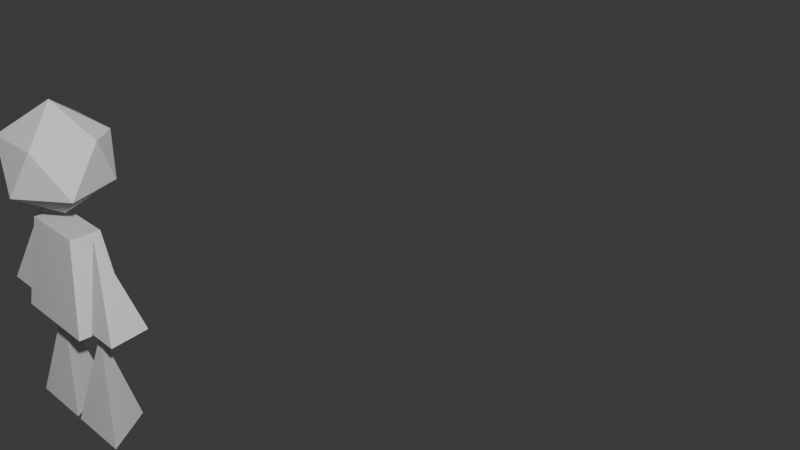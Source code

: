 # Source: model.blend  (saved by Blender 5.0.119; exported with 4.5.12 LTS)
import bpy
from mathutils import Matrix  # noqa: F401  (used for matrix-valued properties, if any)

bpy.ops.wm.read_factory_settings(use_empty=True)
scene = bpy.context.scene
scene.name = 'Scene'

# ---- collections
col_collection = bpy.data.collections.new('Collection'); scene.collection.children.link(col_collection)

# ---- world
world_world = bpy.data.worlds.new('World'); scene.world = world_world
world_world.use_nodes = True; world_world.node_tree.nodes.clear()
_N = world_world.node_tree.nodes; _L = world_world.node_tree.links
n0 = _N.new('ShaderNodeOutputWorld'); n0.name = 'World Output'; n0.location = (200, 100)
n1 = _N.new('ShaderNodeBackground'); n1.name = 'Background'; n1.location = (-200, 100)
n1.inputs[0].default_value = (0.05088, 0.05088, 0.05088, 1.0)
_L.new(n1.outputs[0], n0.inputs[0])
n0.is_active_output = True
world_world.color = (0.05088, 0.05088, 0.05088)
world_world.sun_shadow_jitter_overblur = 0.0

# ---- cameras
cam_camera = bpy.data.cameras.new('Camera')
cam_camera.clip_end = 100.0
cam_camera.ortho_scale = 7.314

# ---- lights
light_light = bpy.data.lights.new('Light', 'POINT')
light_light.energy = 1000.0
light_light.shadow_soft_size = 0.1

# ---- meshes
me_cone_006 = bpy.data.meshes.new('Cone.006')
me_cone_006.from_pydata([(0.0, 0.0, 4.098), (0.0, 0.0, 4.098), (0.0, 0.0, 4.098), (0.0, 0.0, 4.098), (0.0, 0.0, 4.098), (1.227, -0.4059, 4.665), (1.227, -0.4059, 4.665), (1.227, -0.4059, 4.665), (1.227, -0.4059, 4.665), (1.227, -0.4059, 4.665), (0.04455, -1.472, 4.665), (0.04455, -1.472, 4.665), (0.04455, -1.472, 4.665), (0.04455, -1.472, 4.665), (0.04455, -1.472, 4.665), (-1.199, -0.5037, 4.665), (-1.199, -0.5037, 4.665), (-1.199, -0.5037, 4.665), (-1.199, -0.5037, 4.665), (-1.199, -0.5037, 4.665), (-0.8657, 1.221, 4.665), (-0.8657, 1.221, 4.665), (-0.8657, 1.221, 4.665), (-0.8657, 1.221, 4.665), (-0.8657, 1.221, 4.665), (0.7137, 1.221, 4.665), (0.7137, 1.221, 4.665), (0.7137, 1.221, 4.665), (0.7137, 1.221, 4.665), (0.7137, 1.221, 4.665), (0.7858, -1.16, 5.581), (0.7858, -1.16, 5.581), (0.7858, -1.16, 5.581), (0.7858, -1.16, 5.581), (0.7858, -1.16, 5.581), (-0.7137, -1.221, 5.581), (-0.7137, -1.221, 5.581), (-0.7137, -1.221, 5.581), (-0.7137, -1.221, 5.581), (-0.7137, -1.221, 5.581), (-1.307, 0.3786, 5.659), (-1.307, 0.3786, 5.659), (-1.307, 0.3786, 5.659), (-1.307, 0.3786, 5.659), (-1.307, 0.3786, 5.659), (0.7137, 1.221, 5.581), (0.7137, 1.221, 5.581), (0.7137, 1.221, 5.581), (0.7137, 1.221, 5.581), (1.199, 0.5037, 5.581), (1.199, 0.5037, 5.581), (1.199, 0.5037, 5.581), (1.199, 0.5037, 5.581), (1.199, 0.5037, 5.581), (0.0, 0.0, 6.148), (0.0, 0.0, 6.148), (0.0, 0.0, 6.148), (0.0, 0.0, 6.148), (0.0, 0.0, 6.148), (0.0, 0.0, 6.148), (-0.8657, 1.221, 5.581), (-0.8657, 1.221, 5.581), (-0.8657, 1.221, 5.581), (-0.8657, 1.221, 5.581), (0.9333, 1.0, 0.0), (0.9333, 1.0, 0.0), (0.9333, 1.0, 0.0), (1.799, -0.5, 0.0), (1.799, -0.5, 0.0), (1.799, -0.5, 0.0), (0.06731, -0.5, 0.0), (0.06731, -0.5, 0.0), (0.06731, -0.5, 0.0), (0.9333, -5.96e-08, 2.0), (0.9333, -5.96e-08, 2.0), (0.9333, -5.96e-08, 2.0), (-0.9333, 1.0, 0.0), (-0.9333, 1.0, 0.0), (-0.9333, 1.0, 0.0), (-1.799, -0.5, 0.0), (-1.799, -0.5, 0.0), (-1.799, -0.5, 0.0), (-0.06731, -0.5, 0.0), (-0.06731, -0.5, 0.0), (-0.06731, -0.5, 0.0), (-0.9333, -5.96e-08, 2.0), (-0.9333, -5.96e-08, 2.0), (-0.9333, -5.96e-08, 2.0), (-1.214, -0.7895, 2.14), (-1.214, -0.7895, 2.14), (-1.214, -0.7895, 2.14), (-0.8645, -0.4561, 3.905), (-0.8645, -0.4561, 3.905), (-0.8645, -0.4561, 3.905), (-1.214, 0.7895, 2.14), (-1.214, 0.7895, 2.14), (-0.8645, 0.4561, 3.905), (-0.8645, 0.4561, 3.905), (1.214, -0.7895, 2.14), (1.214, -0.7895, 2.14), (1.214, -0.7895, 2.14), (0.8645, -0.4561, 3.905), (0.8645, -0.4561, 3.905), (0.8645, -0.4561, 3.905), (1.214, 0.7895, 2.14), (1.214, 0.7895, 2.14), (0.8645, 0.4561, 3.905), (0.8645, 0.4561, 3.905), (2.181, 0.7169, 2.305), (2.181, 0.7169, 2.305), (2.181, 0.7169, 2.305), (2.362, -0.5351, 2.305), (2.362, -0.5351, 2.305), (2.362, -0.5351, 2.305), (1.481, -0.5351, 2.305), (1.481, -0.5351, 2.305), (1.481, -0.5351, 2.305), (1.267, -6.379e-08, 3.938), (1.267, -6.379e-08, 3.938), (1.267, -6.379e-08, 3.938), (-2.181, 0.7169, 2.305), (-2.181, 0.7169, 2.305), (-2.181, 0.7169, 2.305), (-2.362, -0.5351, 2.305), (-2.362, -0.5351, 2.305), (-2.362, -0.5351, 2.305), (-1.481, -0.5351, 2.305), (-1.481, -0.5351, 2.305), (-1.481, -0.5351, 2.305), (-1.267, -6.379e-08, 3.938), (-1.267, -6.379e-08, 3.938), (-1.267, -6.379e-08, 3.938), (-1.039, -0.6228, 3.023), (-1.039, 0.6228, 3.023), (1.039, 0.6228, 3.023), (1.039, -0.6228, 3.023)], [(91, 101), (88, 98)], [(1, 5, 11), (6, 2, 27), (3, 13, 15), (4, 16, 22), (0, 21, 26), (8, 29, 52), (12, 7, 33), (17, 14, 38), (24, 19, 44), (9, 53, 34), (10, 31, 36), (18, 39, 43), (61, 54, 46), (28, 48, 51), (32, 50, 57), (35, 30, 55), (41, 37, 59), (40, 58, 62), (49, 47, 56), (23, 42, 63), (65, 74, 69), (64, 68, 71), (67, 73, 70), (72, 75, 66), (78, 81, 87), (76, 83, 80), (79, 82, 85), (84, 77, 86), (99, 89, 94, 104), (92, 102, 106, 96), (133, 134, 105, 95), (109, 118, 113), (108, 112, 115), (111, 117, 114), (116, 119, 110), (122, 125, 131), (120, 127, 124), (123, 126, 129), (128, 121, 130), (60, 45, 25, 20), (100, 105, 134, 135), (132, 90, 100, 135), (95, 90, 132, 133), (132, 135, 103, 93), (103, 135, 134, 107), (107, 134, 133, 97), (97, 133, 132, 93)])
_uv = me_cone_006.uv_layers.new(name='UVMap')
_uv.uv.foreach_set('vector', [0.751, 0.251, 0.873, 0.251, 0.751, 0.498, 0.251, 0.873, 0.251, 0.751, 0.498, 0.751, 0.752, 0.499, 0.874, 0.252, 0.874, 0.499, 0.751, 0.501, 0.873, 0.501, 0.751, 0.748, 0.248, 0.251, 0.001001, 0.498, 0.001001, 0.251, 0.376, 0.998, 0.498, 0.876, 0.376, 0.876, 0.998, 0.501, 0.876, 0.623, 0.876, 0.501, 0.999, 0.502, 0.877, 0.624, 0.999, 0.624, 0.501, 0.998, 0.623, 0.876, 0.501, 0.876, 0.499, 0.999, 0.499, 0.877, 0.377, 0.999, 0.876, 0.626, 0.876, 0.748, 0.998, 0.626, 0.624, 0.999, 0.502, 0.999, 0.624, 0.877, 0.249, 0.252, 0.002002, 0.499, 0.249, 0.499, 0.626, 0.998, 0.626, 0.876, 0.748, 0.876, 0.252, 0.874, 0.499, 0.752, 0.499, 0.874, 0.498, 0.001001, 0.251, 0.001001, 0.251, 0.248, 0.752, 0.749, 0.874, 0.502, 0.874, 0.749, 0.751, 0.876, 0.751, 0.998, 0.873, 0.876, 0.874, 0.999, 0.752, 0.999, 0.874, 0.877, 0.627, 0.999, 0.749, 0.877, 0.749, 0.999, 0.498, 0.251, 0.251, 0.498, 0.251, 0.251, 0.252, 0.249, 0.499, 0.249, 0.499, 0.002002, 0.748, 0.001001, 0.501, 0.248, 0.501, 0.001001, 0.002002, 0.749, 0.249, 0.502, 0.249, 0.749, 0.252, 0.499, 0.499, 0.499, 0.499, 0.252, 0.748, 0.251, 0.501, 0.251, 0.501, 0.498, 0.502, 0.249, 0.749, 0.249, 0.749, 0.002002, 0.248, 0.501, 0.001001, 0.501, 0.001001, 0.748, 0.249, 0.001001, 0.001001, 0.001001, 0.001001, 0.249, 0.249, 0.249, 0.374, 0.749, 0.374, 0.501, 0.251, 0.501, 0.251, 0.749, 0.376, 0.624, 0.624, 0.624, 0.624, 0.501, 0.376, 0.501, 0.501, 0.751, 0.748, 0.751, 0.501, 0.873, 0.876, 0.248, 0.876, 0.001001, 0.998, 0.001001, 0.877, 0.249, 0.999, 0.002002, 0.999, 0.249, 0.749, 0.499, 0.749, 0.252, 0.502, 0.499, 0.749, 0.874, 0.749, 0.752, 0.502, 0.874, 0.999, 0.627, 0.877, 0.749, 0.999, 0.749, 0.001001, 0.998, 0.001001, 0.876, 0.248, 0.876, 0.249, 0.999, 0.249, 0.877, 0.002002, 0.999, 0.749, 0.749, 0.749, 0.501, 0.626, 0.501, 0.626, 0.749, 0.874, 0.751, 0.751, 0.751, 0.751, 0.874, 0.874, 0.874, 0.624, 0.749, 0.624, 0.626, 0.376, 0.626, 0.376, 0.749, 0.999, 0.251, 0.876, 0.251, 0.876, 0.374, 0.999, 0.374, 0.874, 0.249, 0.874, 0.001001, 0.751, 0.001001, 0.751, 0.249, 0.374, 0.876, 0.251, 0.876, 0.251, 0.999, 0.374, 0.999, 0.249, 0.874, 0.249, 0.751, 0.001001, 0.751, 0.001001, 0.874, 0.999, 0.376, 0.876, 0.376, 0.876, 0.499, 0.999, 0.499])
_uv.active_render = True
_uv = me_cone_006.uv_layers.new(name='UVMap.001')
_uv.uv.foreach_set('vector', [0.751, 0.501, 0.873, 0.501, 0.751, 0.748, 0.501, 0.873, 0.501, 0.751, 0.748, 0.751, 0.752, 0.749, 0.874, 0.502, 0.874, 0.749, 0.876, 0.001001, 0.998, 0.001001, 0.876, 0.248, 0.498, 0.251, 0.251, 0.498, 0.251, 0.251, 0.751, 0.873, 0.873, 0.751, 0.751, 0.751, 0.623, 0.876, 0.501, 0.998, 0.501, 0.876, 0.624, 0.877, 0.502, 0.999, 0.624, 0.999, 0.876, 0.623, 0.998, 0.501, 0.876, 0.501, 0.874, 0.874, 0.874, 0.752, 0.752, 0.874, 0.626, 0.876, 0.626, 0.998, 0.748, 0.876, 0.999, 0.624, 0.877, 0.624, 0.999, 0.502, 0.499, 0.252, 0.252, 0.499, 0.499, 0.499, 0.876, 0.748, 0.876, 0.626, 0.998, 0.626, 0.502, 0.874, 0.749, 0.752, 0.749, 0.874, 0.248, 0.501, 0.001001, 0.501, 0.001001, 0.748, 0.877, 0.249, 0.999, 0.002002, 0.999, 0.249, 0.751, 0.876, 0.751, 0.998, 0.873, 0.876, 0.874, 0.999, 0.752, 0.999, 0.874, 0.877, 0.877, 0.749, 0.999, 0.627, 0.999, 0.749, 0.748, 0.001001, 0.501, 0.248, 0.501, 0.001001, 0.002002, 0.749, 0.249, 0.749, 0.249, 0.502, 0.498, 0.501, 0.251, 0.748, 0.251, 0.501, 0.502, 0.499, 0.749, 0.252, 0.749, 0.499, 0.502, 0.249, 0.749, 0.249, 0.749, 0.002002, 0.748, 0.501, 0.501, 0.501, 0.501, 0.748, 0.252, 0.749, 0.499, 0.749, 0.499, 0.502, 0.748, 0.251, 0.501, 0.251, 0.501, 0.498, 0.249, 0.001001, 0.001001, 0.001001, 0.001001, 0.249, 0.249, 0.249, 0.001001, 0.874, 0.249, 0.874, 0.249, 0.751, 0.001001, 0.751, 0.0, 0.0, 0.0, 0.0, 0.0, 0.0, 0.0, 0.0, 0.001001, 0.876, 0.248, 0.876, 0.001001, 0.998, 0.876, 0.498, 0.876, 0.251, 0.998, 0.251, 0.877, 0.499, 0.999, 0.252, 0.999, 0.499, 0.749, 0.749, 0.749, 0.502, 0.502, 0.749, 0.249, 0.999, 0.249, 0.877, 0.002002, 0.999, 0.749, 0.877, 0.627, 0.999, 0.749, 0.999, 0.251, 0.998, 0.251, 0.876, 0.498, 0.876, 0.499, 0.999, 0.499, 0.877, 0.252, 0.999, 0.251, 0.874, 0.499, 0.874, 0.499, 0.751, 0.251, 0.751, 0.0, 0.0, 0.0, 0.0, 0.0, 0.0, 0.0, 0.0, 0.0, 0.0, 0.0, 0.0, 0.0, 0.0, 0.0, 0.0, 0.0, 0.0, 0.0, 0.0, 0.0, 0.0, 0.0, 0.0, 0.0, 0.0, 0.0, 0.0, 0.0, 0.0, 0.0, 0.0, 0.0, 0.0, 0.0, 0.0, 0.0, 0.0, 0.0, 0.0, 0.0, 0.0, 0.0, 0.0, 0.0, 0.0, 0.0, 0.0, 0.0, 0.0, 0.0, 0.0, 0.0, 0.0, 0.0, 0.0])
_uv = me_cone_006.uv_layers.new(name='UVMap.002')
_uv.uv.foreach_set('vector', [0.8691, 0.6091, 0.7472, 0.5644, 0.8691, 0.4612, 0.748, 0.2436, 0.8778, 0.2436, 0.8483, 0.3823, 0.7512, 0.7983, 0.7512, 0.6504, 0.8729, 0.7514, 2.652e-08, 0.7078, 0.1083, 0.6352, 0.1083, 0.8114, 0.4751, 0.7067, 0.3528, 0.7934, 0.3528, 0.635, 0.3528, 0.9616, 0.3528, 0.7934, 0.445, 0.8797, 0.9167, 0.2402, 0.9167, 0.1171, 0.9927, 0.1444, 1.0, -3.66e-08, 0.9508, 0.1171, 0.9167, -3.279e-08, 0.6033, 0.7805, 0.6033, 0.9509, 0.5033, 0.8756, 0.643, 0.9358, 0.6889, 0.8214, 0.7452, 0.9358, 0.7512, 0.8738, 0.8473, 0.7983, 0.8473, 0.9488, 0.2689, 0.964, 0.1791, 0.9173, 0.2689, 0.8388, 0.5033, 0.7805, 0.5033, 0.63, 0.6336, 0.6904, 0.3475, 0.7931, 0.2846, 0.7261, 0.3475, 0.6668, 0.2846, 0.6668, 0.2846, 0.8388, 0.1791, 0.7592, 0.7897, 3.225e-09, 0.9167, 0.08068, 0.7897, 0.14, 0.643, 0.8214, 0.643, 0.6504, 0.7512, 0.7394, 1.487e-08, 0.9175, 0.08465, 0.8114, 0.08465, 0.9619, 0.1715, 0.9411, 0.08465, 0.9411, 0.1463, 0.8114, 0.1083, 0.7732, 0.1083, 0.6352, 0.1718, 0.7067, 0.3375, 0.2002, 0.4259, -3.683e-08, 0.5111, 0.2002, 0.3528, 0.635, 0.3528, 0.4612, 0.5033, 0.5481, 5.223e-09, 0.4614, 0.08694, 0.2548, 0.1737, 0.4614, 0.5111, 0.2166, 0.5111, 7.433e-09, 0.6713, 0.1504, 0.3392, 0.6007, 0.1791, 0.6668, 0.1791, 0.4503, -2.123e-08, 0.5483, 0.1505, 0.4614, 0.1505, 0.6352, 0.3528, 0.4503, 0.1791, 0.4503, 0.266, 0.2436, 0.5126, 0.4612, 0.3528, 0.3932, 0.5126, 0.2436, 0.3375, 1.58e-06, 0.3375, 0.2436, 0.1791, 0.2436, 0.1791, -3.232e-09, 0.9606, 0.4613, 0.9606, 0.6347, 0.8691, 0.6346, 0.8691, 0.4612, 0.0, 0.0, 0.0, 0.0, 0.0, 0.0, 0.0, 0.0, 0.6713, 0.1641, 0.6713, 3.732e-08, 0.7897, 0.1499, 0.346, 0.9827, 0.2689, 0.8819, 0.346, 0.8388, 0.8729, 0.8547, 0.8729, 0.6504, 0.9474, 0.8072, 0.5033, 0.63, 0.5033, 0.4612, 0.643, 0.5968, 0.7472, 0.5887, 0.643, 0.6504, 0.643, 0.4612, 0.9431, 0.9803, 0.8729, 0.8547, 0.9612, 0.8547, 0.9523, 0.448, 0.8778, 0.4004, 0.9523, 0.2436, 0.6332, 0.361, 0.5126, 0.4395, 0.5126, 0.2436, 0.7897, 0.1412, 0.8646, 0.14, 0.8646, 0.232, 0.7897, 0.2331, 0.0, 0.0, 0.0, 0.0, 0.0, 0.0, 0.0, 0.0, 0.0, 0.0, 0.0, 0.0, 0.0, 0.0, 0.0, 0.0, 0.0, 0.0, 0.0, 0.0, 0.0, 0.0, 0.0, 0.0, 0.0, 0.0, 0.0, 0.0, 0.0, 0.0, 0.0, 0.0, 0.0, 0.0, 0.0, 0.0, 0.0, 0.0, 0.0, 0.0, 0.0, 0.0, 0.0, 0.0, 0.0, 0.0, 0.0, 0.0, 0.0, 0.0, 0.0, 0.0, 0.0, 0.0, 0.0, 0.0])
_uv = me_cone_006.uv_layers.new(name='UVMap.003')
_uv.uv.foreach_set('vector', [0.6677, 0.4454, 0.7758, 0.4454, 0.6677, 0.6647, 0.4454, 0.7758, 0.4454, 0.6677, 0.6647, 0.6677, 0.6687, 0.6657, 0.7768, 0.4464, 0.7768, 0.6657, 0.7788, 0.2232, 0.8869, 0.2232, 0.7788, 0.4424, 0.6647, 0.001001, 0.4454, 0.2202, 0.4454, 0.001001, 0.6677, 0.7758, 0.7758, 0.6677, 0.6677, 0.6677, 0.8869, 0.6677, 0.7788, 0.7758, 0.7788, 0.6677, 0.8879, 0.6687, 0.7798, 0.7768, 0.8879, 0.7768, 0.6677, 0.8869, 0.7758, 0.7788, 0.6677, 0.7788, 0.7768, 0.7768, 0.7768, 0.6687, 0.6687, 0.7768, 0.7788, 0.7788, 0.7788, 0.8869, 0.8869, 0.7788, 0.7768, 0.8879, 0.6687, 0.8879, 0.7768, 0.7798, 0.6657, 0.002002, 0.4464, 0.2212, 0.6657, 0.2212, 0.8899, 0.1091, 0.8899, 0.001001, 0.998, 0.001001, 0.4464, 0.7768, 0.6657, 0.6687, 0.6657, 0.7768, 0.6647, 0.2232, 0.4454, 0.2232, 0.4454, 0.4424, 0.7798, 0.4434, 0.8879, 0.2242, 0.8879, 0.4434, 0.001001, 0.8899, 0.001001, 0.998, 0.1091, 0.8899, 0.1101, 0.999, 0.002002, 0.999, 0.1101, 0.8909, 0.8909, 0.1101, 0.999, 0.002002, 0.999, 0.1101, 0.4424, 0.4454, 0.2232, 0.6647, 0.2232, 0.4454, 0.4464, 0.4434, 0.6657, 0.4434, 0.6657, 0.2242, 0.2202, 0.6677, 0.001001, 0.8869, 0.001001, 0.6677, 0.4464, 0.6657, 0.6657, 0.4464, 0.6657, 0.6657, 0.2242, 0.6657, 0.4434, 0.6657, 0.4434, 0.4464, 0.8869, 0.001001, 0.6677, 0.001001, 0.6677, 0.2202, 0.002002, 0.8879, 0.2212, 0.8879, 0.2212, 0.6687, 0.6647, 0.4454, 0.4454, 0.4454, 0.4454, 0.6647, 0.2212, 0.001001, 0.001001, 0.001001, 0.001001, 0.2212, 0.2212, 0.2212, 0.7768, 0.4434, 0.7768, 0.2232, 0.6677, 0.2232, 0.6677, 0.4434, 0.0, 0.0, 0.0, 0.0, 0.0, 0.0, 0.0, 0.0, 0.2232, 0.7788, 0.4424, 0.7788, 0.2232, 0.8869, 0.7788, 0.6647, 0.7788, 0.4454, 0.8869, 0.4454, 0.7798, 0.6657, 0.8879, 0.4464, 0.8879, 0.6657, 0.8879, 0.2212, 0.8879, 0.002002, 0.6687, 0.2212, 0.4434, 0.8879, 0.4434, 0.7798, 0.2242, 0.8879, 0.8879, 0.7798, 0.7798, 0.8879, 0.8879, 0.8879, 0.4454, 0.8869, 0.4454, 0.7788, 0.6647, 0.7788, 0.6657, 0.8879, 0.6657, 0.7798, 0.4464, 0.8879, 0.2232, 0.7768, 0.4434, 0.7768, 0.4434, 0.6677, 0.2232, 0.6677, 0.0, 0.0, 0.0, 0.0, 0.0, 0.0, 0.0, 0.0, 0.0, 0.0, 0.0, 0.0, 0.0, 0.0, 0.0, 0.0, 0.0, 0.0, 0.0, 0.0, 0.0, 0.0, 0.0, 0.0, 0.0, 0.0, 0.0, 0.0, 0.0, 0.0, 0.0, 0.0, 0.0, 0.0, 0.0, 0.0, 0.0, 0.0, 0.0, 0.0, 0.0, 0.0, 0.0, 0.0, 0.0, 0.0, 0.0, 0.0, 0.0, 0.0, 0.0, 0.0, 0.0, 0.0, 0.0, 0.0])
_uv = me_cone_006.uv_layers.new(name='UVMap.004')
_uv.uv.foreach_set('vector', [0.751, 0.251, 0.873, 0.251, 0.751, 0.498, 0.251, 0.873, 0.251, 0.751, 0.498, 0.751, 0.752, 0.499, 0.874, 0.252, 0.874, 0.499, 0.751, 0.501, 0.873, 0.501, 0.751, 0.748, 0.248, 0.251, 0.001001, 0.498, 0.001001, 0.251, 0.376, 0.998, 0.498, 0.876, 0.376, 0.876, 0.998, 0.501, 0.876, 0.623, 0.876, 0.501, 0.999, 0.502, 0.877, 0.624, 0.999, 0.624, 0.501, 0.998, 0.623, 0.876, 0.501, 0.876, 0.499, 0.999, 0.499, 0.877, 0.377, 0.999, 0.876, 0.626, 0.876, 0.748, 0.998, 0.626, 0.624, 0.999, 0.502, 0.999, 0.624, 0.877, 0.249, 0.252, 0.002002, 0.499, 0.249, 0.499, 0.626, 0.998, 0.626, 0.876, 0.748, 0.876, 0.252, 0.874, 0.499, 0.752, 0.499, 0.874, 0.498, 0.001001, 0.251, 0.001001, 0.251, 0.248, 0.752, 0.749, 0.874, 0.502, 0.874, 0.749, 0.751, 0.876, 0.751, 0.998, 0.873, 0.876, 0.874, 0.999, 0.752, 0.999, 0.874, 0.877, 0.627, 0.999, 0.749, 0.877, 0.749, 0.999, 0.498, 0.251, 0.251, 0.498, 0.251, 0.251, 0.252, 0.249, 0.499, 0.249, 0.499, 0.002002, 0.748, 0.001001, 0.501, 0.248, 0.501, 0.001001, 0.002002, 0.749, 0.249, 0.502, 0.249, 0.749, 0.252, 0.499, 0.499, 0.499, 0.499, 0.252, 0.748, 0.251, 0.501, 0.251, 0.501, 0.498, 0.502, 0.249, 0.749, 0.249, 0.749, 0.002002, 0.248, 0.501, 0.001001, 0.501, 0.001001, 0.748, 0.249, 0.001001, 0.001001, 0.001001, 0.001001, 0.249, 0.249, 0.249, 0.374, 0.749, 0.374, 0.501, 0.251, 0.501, 0.251, 0.749, 0.376, 0.624, 0.624, 0.624, 0.624, 0.501, 0.376, 0.501, 0.501, 0.751, 0.748, 0.751, 0.501, 0.873, 0.876, 0.248, 0.876, 0.001001, 0.998, 0.001001, 0.877, 0.249, 0.999, 0.002002, 0.999, 0.249, 0.749, 0.499, 0.749, 0.252, 0.502, 0.499, 0.749, 0.874, 0.749, 0.752, 0.502, 0.874, 0.999, 0.627, 0.877, 0.749, 0.999, 0.749, 0.001001, 0.998, 0.001001, 0.876, 0.248, 0.876, 0.249, 0.999, 0.249, 0.877, 0.002002, 0.999, 0.749, 0.749, 0.749, 0.501, 0.626, 0.501, 0.626, 0.749, 0.874, 0.751, 0.751, 0.751, 0.751, 0.874, 0.874, 0.874, 0.624, 0.749, 0.624, 0.626, 0.376, 0.626, 0.376, 0.749, 0.999, 0.251, 0.876, 0.251, 0.876, 0.374, 0.999, 0.374, 0.874, 0.249, 0.874, 0.001001, 0.751, 0.001001, 0.751, 0.249, 0.374, 0.876, 0.251, 0.876, 0.251, 0.999, 0.374, 0.999, 0.249, 0.874, 0.249, 0.751, 0.001001, 0.751, 0.001001, 0.874, 0.999, 0.376, 0.876, 0.376, 0.876, 0.499, 0.999, 0.499])
_uv = me_cone_006.uv_layers.new(name='UVMap.005')
_uv.uv.foreach_set('vector', [0.751, 0.251, 0.873, 0.251, 0.751, 0.498, 0.251, 0.873, 0.251, 0.751, 0.498, 0.751, 0.752, 0.499, 0.874, 0.252, 0.874, 0.499, 0.751, 0.501, 0.873, 0.501, 0.751, 0.748, 0.248, 0.251, 0.001001, 0.498, 0.001001, 0.251, 0.376, 0.998, 0.498, 0.876, 0.376, 0.876, 0.998, 0.501, 0.876, 0.623, 0.876, 0.501, 0.999, 0.502, 0.877, 0.624, 0.999, 0.624, 0.501, 0.998, 0.623, 0.876, 0.501, 0.876, 0.499, 0.999, 0.499, 0.877, 0.377, 0.999, 0.876, 0.626, 0.876, 0.748, 0.998, 0.626, 0.624, 0.999, 0.502, 0.999, 0.624, 0.877, 0.249, 0.252, 0.002002, 0.499, 0.249, 0.499, 0.626, 0.998, 0.626, 0.876, 0.748, 0.876, 0.252, 0.874, 0.499, 0.752, 0.499, 0.874, 0.498, 0.001001, 0.251, 0.001001, 0.251, 0.248, 0.752, 0.749, 0.874, 0.502, 0.874, 0.749, 0.751, 0.876, 0.751, 0.998, 0.873, 0.876, 0.874, 0.999, 0.752, 0.999, 0.874, 0.877, 0.627, 0.999, 0.749, 0.877, 0.749, 0.999, 0.498, 0.251, 0.251, 0.498, 0.251, 0.251, 0.252, 0.249, 0.499, 0.249, 0.499, 0.002002, 0.748, 0.001001, 0.501, 0.248, 0.501, 0.001001, 0.002002, 0.749, 0.249, 0.502, 0.249, 0.749, 0.252, 0.499, 0.499, 0.499, 0.499, 0.252, 0.748, 0.251, 0.501, 0.251, 0.501, 0.498, 0.502, 0.249, 0.749, 0.249, 0.749, 0.002002, 0.248, 0.501, 0.001001, 0.501, 0.001001, 0.748, 0.249, 0.001001, 0.001001, 0.001001, 0.001001, 0.249, 0.249, 0.249, 0.374, 0.749, 0.374, 0.501, 0.251, 0.501, 0.251, 0.749, 0.376, 0.624, 0.624, 0.624, 0.624, 0.501, 0.376, 0.501, 0.501, 0.751, 0.748, 0.751, 0.501, 0.873, 0.876, 0.248, 0.876, 0.001001, 0.998, 0.001001, 0.877, 0.249, 0.999, 0.002002, 0.999, 0.249, 0.749, 0.499, 0.749, 0.252, 0.502, 0.499, 0.749, 0.874, 0.749, 0.752, 0.502, 0.874, 0.999, 0.627, 0.877, 0.749, 0.999, 0.749, 0.001001, 0.998, 0.001001, 0.876, 0.248, 0.876, 0.249, 0.999, 0.249, 0.877, 0.002002, 0.999, 0.749, 0.749, 0.749, 0.501, 0.626, 0.501, 0.626, 0.749, 0.874, 0.751, 0.751, 0.751, 0.751, 0.874, 0.874, 0.874, 0.624, 0.749, 0.624, 0.626, 0.376, 0.626, 0.376, 0.749, 0.999, 0.251, 0.876, 0.251, 0.876, 0.374, 0.999, 0.374, 0.874, 0.249, 0.874, 0.001001, 0.751, 0.001001, 0.751, 0.249, 0.374, 0.876, 0.251, 0.876, 0.251, 0.999, 0.374, 0.999, 0.249, 0.874, 0.249, 0.751, 0.001001, 0.751, 0.001001, 0.874, 0.999, 0.376, 0.876, 0.376, 0.876, 0.499, 0.999, 0.499])
_uv = me_cone_006.uv_layers.new(name='UVMap.006')
_uv.uv.foreach_set('vector', [0.751, 0.251, 0.873, 0.251, 0.751, 0.498, 0.251, 0.873, 0.251, 0.751, 0.498, 0.751, 0.752, 0.499, 0.874, 0.252, 0.874, 0.499, 0.751, 0.501, 0.873, 0.501, 0.751, 0.748, 0.248, 0.251, 0.001001, 0.498, 0.001001, 0.251, 0.376, 0.998, 0.498, 0.876, 0.376, 0.876, 0.998, 0.501, 0.876, 0.623, 0.876, 0.501, 0.999, 0.502, 0.877, 0.624, 0.999, 0.624, 0.501, 0.998, 0.623, 0.876, 0.501, 0.876, 0.499, 0.999, 0.499, 0.877, 0.377, 0.999, 0.876, 0.626, 0.876, 0.748, 0.998, 0.626, 0.624, 0.999, 0.502, 0.999, 0.624, 0.877, 0.249, 0.252, 0.002002, 0.499, 0.249, 0.499, 0.626, 0.998, 0.626, 0.876, 0.748, 0.876, 0.252, 0.874, 0.499, 0.752, 0.499, 0.874, 0.498, 0.001001, 0.251, 0.001001, 0.251, 0.248, 0.752, 0.749, 0.874, 0.502, 0.874, 0.749, 0.751, 0.876, 0.751, 0.998, 0.873, 0.876, 0.874, 0.999, 0.752, 0.999, 0.874, 0.877, 0.627, 0.999, 0.749, 0.877, 0.749, 0.999, 0.498, 0.251, 0.251, 0.498, 0.251, 0.251, 0.252, 0.249, 0.499, 0.249, 0.499, 0.002002, 0.748, 0.001001, 0.501, 0.248, 0.501, 0.001001, 0.002002, 0.749, 0.249, 0.502, 0.249, 0.749, 0.252, 0.499, 0.499, 0.499, 0.499, 0.252, 0.748, 0.251, 0.501, 0.251, 0.501, 0.498, 0.502, 0.249, 0.749, 0.249, 0.749, 0.002002, 0.248, 0.501, 0.001001, 0.501, 0.001001, 0.748, 0.249, 0.001001, 0.001001, 0.001001, 0.001001, 0.249, 0.249, 0.249, 0.374, 0.749, 0.374, 0.501, 0.251, 0.501, 0.251, 0.749, 0.376, 0.624, 0.624, 0.624, 0.624, 0.501, 0.376, 0.501, 0.501, 0.751, 0.748, 0.751, 0.501, 0.873, 0.876, 0.248, 0.876, 0.001001, 0.998, 0.001001, 0.877, 0.249, 0.999, 0.002002, 0.999, 0.249, 0.749, 0.499, 0.749, 0.252, 0.502, 0.499, 0.749, 0.874, 0.749, 0.752, 0.502, 0.874, 0.999, 0.627, 0.877, 0.749, 0.999, 0.749, 0.001001, 0.998, 0.001001, 0.876, 0.248, 0.876, 0.249, 0.999, 0.249, 0.877, 0.002002, 0.999, 0.749, 0.749, 0.749, 0.501, 0.626, 0.501, 0.626, 0.749, 0.874, 0.751, 0.751, 0.751, 0.751, 0.874, 0.874, 0.874, 0.624, 0.749, 0.624, 0.626, 0.376, 0.626, 0.376, 0.749, 0.999, 0.251, 0.876, 0.251, 0.876, 0.374, 0.999, 0.374, 0.874, 0.249, 0.874, 0.001001, 0.751, 0.001001, 0.751, 0.249, 0.374, 0.876, 0.251, 0.876, 0.251, 0.999, 0.374, 0.999, 0.249, 0.874, 0.249, 0.751, 0.001001, 0.751, 0.001001, 0.874, 0.999, 0.376, 0.876, 0.376, 0.876, 0.499, 0.999, 0.499])
_uv = me_cone_006.uv_layers.new(name='UVMap.007')
_uv.uv.foreach_set('vector', [0.7501, 0.2501, 0.8748, 0.2501, 0.7501, 0.4998, 0.2501, 0.8748, 0.2501, 0.7501, 0.4998, 0.7501, 0.7502, 0.4999, 0.8749, 0.2502, 0.8749, 0.4999, 0.7501, 0.5001, 0.8748, 0.5001, 0.7501, 0.7498, 0.2498, 0.2501, 0.0001, 0.4998, 0.0001, 0.2501, 0.3751, 0.9998, 0.4998, 0.8751, 0.3751, 0.8751, 0.9998, 0.5001, 0.8751, 0.6248, 0.8751, 0.5001, 0.9999, 0.5002, 0.8752, 0.6249, 0.9999, 0.6249, 0.5001, 0.9998, 0.6248, 0.8751, 0.5001, 0.8751, 0.4999, 0.9999, 0.4999, 0.8752, 0.3752, 0.9999, 0.8751, 0.6251, 0.8751, 0.7498, 0.9998, 0.6251, 0.6249, 0.9999, 0.5002, 0.9999, 0.6249, 0.8752, 0.2499, 0.2502, 0.0002, 0.4999, 0.2499, 0.4999, 0.6251, 0.9998, 0.6251, 0.8751, 0.7498, 0.8751, 0.2502, 0.8749, 0.4999, 0.7502, 0.4999, 0.8749, 0.4998, 0.0001, 0.2501, 0.0001, 0.2501, 0.2498, 0.7502, 0.7499, 0.8749, 0.5002, 0.8749, 0.7499, 0.7501, 0.8751, 0.7501, 0.9998, 0.8748, 0.8751, 0.8749, 0.9999, 0.7502, 0.9999, 0.8749, 0.8752, 0.6252, 0.9999, 0.7499, 0.8752, 0.7499, 0.9999, 0.4998, 0.2501, 0.2501, 0.4998, 0.2501, 0.2501, 0.2502, 0.2499, 0.4999, 0.2499, 0.4999, 0.0002, 0.7498, 0.0001, 0.5001, 0.2498, 0.5001, 0.0001, 0.0002, 0.7499, 0.2499, 0.5002, 0.2499, 0.7499, 0.2502, 0.4999, 0.4999, 0.4999, 0.4999, 0.2502, 0.7498, 0.2501, 0.5001, 0.2501, 0.5001, 0.4998, 0.5002, 0.2499, 0.7499, 0.2499, 0.7499, 0.0002, 0.2498, 0.5001, 0.0001, 0.5001, 0.0001, 0.7498, 0.2499, 0.0001, 0.0001, 0.0001, 0.0001, 0.2499, 0.2499, 0.2499, 0.3749, 0.7499, 0.3749, 0.5001, 0.2501, 0.5001, 0.2501, 0.7499, 0.3751, 0.6249, 0.6249, 0.6249, 0.6249, 0.5001, 0.3751, 0.5001, 0.5001, 0.7501, 0.7498, 0.7501, 0.5001, 0.8748, 0.8751, 0.2498, 0.8751, 0.0001, 0.9998, 0.0001, 0.8752, 0.2499, 0.9999, 0.0002, 0.9999, 0.2499, 0.7499, 0.4999, 0.7499, 0.2502, 0.5002, 0.4999, 0.7499, 0.8749, 0.7499, 0.7502, 0.5002, 0.8749, 0.9999, 0.6252, 0.8752, 0.7499, 0.9999, 0.7499, 0.0001, 0.9998, 0.0001, 0.8751, 0.2498, 0.8751, 0.2499, 0.9999, 0.2499, 0.8752, 0.0002, 0.9999, 0.7499, 0.7499, 0.7499, 0.5001, 0.6251, 0.5001, 0.6251, 0.7499, 0.8749, 0.7501, 0.7501, 0.7501, 0.7501, 0.8749, 0.8749, 0.8749, 0.6249, 0.7499, 0.6249, 0.6251, 0.3751, 0.6251, 0.3751, 0.7499, 0.9999, 0.2501, 0.8751, 0.2501, 0.8751, 0.3749, 0.9999, 0.3749, 0.8749, 0.2499, 0.8749, 0.0001, 0.7501, 0.0001, 0.7501, 0.2499, 0.3749, 0.8751, 0.2501, 0.8751, 0.2501, 0.9999, 0.3749, 0.9999, 0.2499, 0.8749, 0.2499, 0.7501, 0.0001, 0.7501, 0.0001, 0.8749, 0.9999, 0.3751, 0.8751, 0.3751, 0.8751, 0.4999, 0.9999, 0.4999])
me_cone_006.update()
me_cone_006.normals_split_custom_set([tuple(v) for v in zip(*[iter([0.3015, -0.3345, -0.8929, 0.3015, -0.3345, -0.8929, 0.3015, -0.3345, -0.8929, 0.4535, 0.143, -0.8797, 0.4535, 0.143, -0.8797, 0.4535, 0.143, -0.8797, -0.2744, -0.3526, -0.8946, -0.2744, -0.3526, -0.8946, -0.2744, -0.3526, -0.8946, -0.4554, 0.08809, -0.8859, -0.4554, 0.08809, -0.8859, -0.4554, 0.08809, -0.8859, -7.456e-08, 0.4208, -0.9071, -7.456e-08, 0.4208, -0.9071, -7.456e-08, 0.4208, -0.9071, 0.9207, 0.2904, -0.2606, 0.9207, 0.2904, -0.2606, 0.9207, 0.2904, -0.2606, 0.6432, -0.7135, -0.2779, 0.6432, -0.7135, -0.2779, 0.6432, -0.7135, -0.2779, -0.5895, -0.7575, -0.2804, -0.5895, -0.7575, -0.2804, -0.5895, -0.7575, -0.2804, -0.9467, 0.1831, -0.2649, -0.9467, 0.1831, -0.2649, -0.9467, 0.1831, -0.2649, 0.9373, -0.2329, 0.2593, 0.9373, -0.2329, 0.2593, 0.9373, -0.2329, 0.2593, 0.03848, -0.9552, 0.2933, 0.03848, -0.9552, 0.2933, 0.03848, -0.9552, 0.2933, -0.9131, -0.3489, 0.2109, -0.9131, -0.3489, 0.2109, -0.9131, -0.3489, 0.2109, 0.0, 0.4208, 0.9071, 0.0, 0.4208, 0.9071, 0.0, 0.4208, 0.9071, 0.828, 0.5607, 7.509e-08, 0.828, 0.5607, 7.509e-08, 0.828, 0.5607, 7.509e-08, 0.4633, -0.1151, 0.8787, 0.4633, -0.1151, 0.8787, 0.4633, -0.1151, 0.8787, 0.01729, -0.4291, 0.9031, 0.01729, -0.4291, 0.9031, 0.01729, -0.4291, 0.9031, -0.3914, -0.189, 0.9006, -0.3914, -0.189, 0.9006, -0.3914, -0.189, 0.9006, -0.2806, 0.233, 0.9311, -0.2806, 0.233, 0.9311, -0.2806, 0.233, 0.9311, 0.336, 0.2275, 0.9139, 0.336, 0.2275, 0.9139, 0.336, 0.2275, 0.9139, -0.8859, 0.4639, 0.0, -0.8859, 0.4639, 0.0, -0.8859, 0.4639, 0.0, 0.8402, 0.4851, 0.2425, 0.8402, 0.4851, 0.2425, 0.8402, 0.4851, 0.2425, 0.0, 0.0, -1.0, 0.0, 0.0, -1.0, 0.0, 0.0, -1.0, 0.0, -0.9701, 0.2425, 0.0, -0.9701, 0.2425, 0.0, -0.9701, 0.2425, -0.8402, 0.4851, 0.2425, -0.8402, 0.4851, 0.2425, -0.8402, 0.4851, 0.2425, -0.8402, 0.4851, 0.2425, -0.8402, 0.4851, 0.2425, -0.8402, 0.4851, 0.2425, 0.0, 0.0, -1.0, 0.0, 0.0, -1.0, 0.0, 0.0, -1.0, 0.0, -0.9701, 0.2425, 0.0, -0.9701, 0.2425, 0.0, -0.9701, 0.2425, 0.8402, 0.4851, 0.2425, 0.8402, 0.4851, 0.2425, 0.8402, 0.4851, 0.2425, 0.0, 0.0, -1.0, 0.0, 0.0, -1.0, 0.0, 0.0, -1.0, 0.0, 0.0, -1.0, 0.0, 0.0, 1.0, 0.0, 0.0, 1.0, 0.0, 0.0, 1.0, 0.0, 0.0, 1.0, 0.0, 0.9826, 0.1856, 0.0, 0.9826, 0.1856, 0.0, 0.9826, 0.1856, 0.0, 0.9826, 0.1856, 0.8423, 0.1215, 0.5252, 0.8423, 0.1215, 0.5252, 0.8423, 0.1215, 0.5252, 0.0, 0.0, -1.0, 0.0, 0.0, -1.0, 0.0, 0.0, -1.0, 0.0, -0.9503, 0.3114, 0.0, -0.9503, 0.3114, 0.0, -0.9503, 0.3114, -0.8416, 0.4708, -0.2648, -0.8416, 0.4708, -0.2648, -0.8416, 0.4708, -0.2648, -0.8423, 0.1215, 0.5252, -0.8423, 0.1215, 0.5252, -0.8423, 0.1215, 0.5252, 0.0, 0.0, -1.0, 0.0, 0.0, -1.0, 0.0, 0.0, -1.0, 0.0, -0.9503, 0.3114, 0.0, -0.9503, 0.3114, 0.0, -0.9503, 0.3114, 0.8416, 0.4708, -0.2648, 0.8416, 0.4708, -0.2648, 0.8416, 0.4708, -0.2648, -3.774e-08, 1.0, 1.647e-07, -3.774e-08, 1.0, 1.647e-07, -3.774e-08, 1.0, 1.647e-07, -3.774e-08, 1.0, 1.647e-07, 0.9809, 0.0, 0.1943, 0.9809, 0.0, 0.1943, 0.9809, 0.0, 0.1943, 0.9809, 0.0, 0.1943, 0.0, -0.9826, 0.1856, 0.0, -0.9826, 0.1856, 0.0, -0.9826, 0.1856, 0.0, -0.9826, 0.1856, -0.9809, 0.0, 0.1943, -0.9809, 0.0, 0.1943, -0.9809, 0.0, 0.1943, -0.9809, 0.0, 0.1943, 0.0, -0.9826, 0.1856, 0.0, -0.9826, 0.1856, 0.0, -0.9826, 0.1856, 0.0, -0.9826, 0.1856, 0.9809, 0.0, 0.1943, 0.9809, 0.0, 0.1943, 0.9809, 0.0, 0.1943, 0.9809, 0.0, 0.1943, 0.0, 0.9826, 0.1856, 0.0, 0.9826, 0.1856, 0.0, 0.9826, 0.1856, 0.0, 0.9826, 0.1856, -0.9809, 0.0, 0.1943, -0.9809, 0.0, 0.1943, -0.9809, 0.0, 0.1943, -0.9809, 0.0, 0.1943])] * 3)])

# ---- objects
ob_player = bpy.data.objects.new('Player', me_cone_006)
ob_light = bpy.data.objects.new('Light', light_light)
ob_camera = bpy.data.objects.new('Camera', cam_camera)

# ---- transforms, parenting, visibility, modifiers, constraints
ob_player.location = (0.0, 0.0, 0.0)
ob_player.rotation_mode = 'QUATERNION'
ob_player.rotation_quaternion = (1.0, 0.0, 0.0, 0.0)
ob_player.scale = (0.1402, 0.1215, 0.1952)
ob_light.location = (4.222, -1.797, 3.829)
ob_light.rotation_euler = (0.6503, 0.05522, 1.866)
ob_light.lock_rotations_4d = False
ob_light.empty_display_type = 'ARROWS'
ob_light.color = (0.0, 0.0, 0.0, 0.0)
ob_light.lineart.crease_threshold = 0.0
ob_camera.location = (3.179, -1.469, 2.408)
ob_camera.rotation_euler = (1.109, 0.0, 0.8149)
ob_camera.lock_rotations_4d = False
ob_camera.empty_display_type = 'ARROWS'
ob_camera.color = (0.0, 0.0, 0.0, 0.0)
ob_camera.display_type = 'WIRE'
ob_camera.lineart.crease_threshold = 0.0

# ---- collection membership
scene.collection.objects.link(ob_player)
col_collection.objects.link(ob_light)
col_collection.objects.link(ob_camera)

# ---- scene / render settings (as saved in the file)
scene.camera = ob_camera
scene.frame_start = 1; scene.frame_end = 250; scene.frame_set(1)
scene.render.engine = 'BLENDER_EEVEE_NEXT'
scene.render.bake_bias = 0.0
scene.render.bake_samples = 0
scene.cycles.sampling_pattern = 'TABULATED_SOBOL'
scene.eevee.use_volume_custom_range = False
bpy.context.view_layer.update()
